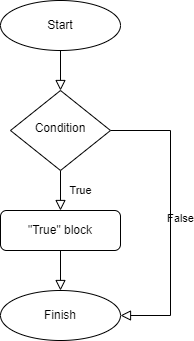

The diagram above was exported from draw.io. Its source (the exported page's mxGraphModel, read from the mxfile embedded in the PNG):
<mxGraphModel dx="692" dy="587" grid="1" gridSize="10" guides="1" tooltips="1" connect="1" arrows="1" fold="1" page="1" pageScale="1" pageWidth="827" pageHeight="1169" math="0" shadow="0">
  <root>
    <mxCell id="WIyWlLk6GJQsqaUBKTNV-0" />
    <mxCell id="WIyWlLk6GJQsqaUBKTNV-1" parent="WIyWlLk6GJQsqaUBKTNV-0" />
    <mxCell id="WIyWlLk6GJQsqaUBKTNV-2" value="" style="rounded=0;html=1;jettySize=auto;orthogonalLoop=1;fontSize=11;endArrow=block;endFill=0;endSize=8;strokeWidth=1;shadow=0;labelBackgroundColor=none;edgeStyle=orthogonalEdgeStyle;" parent="WIyWlLk6GJQsqaUBKTNV-1" edge="1">
      <mxGeometry relative="1" as="geometry">
        <mxPoint x="220" y="120" as="sourcePoint" />
        <mxPoint x="220" y="160" as="targetPoint" />
      </mxGeometry>
    </mxCell>
    <mxCell id="WIyWlLk6GJQsqaUBKTNV-4" value="True" style="rounded=0;html=1;jettySize=auto;orthogonalLoop=1;fontSize=11;endArrow=block;endFill=0;endSize=8;strokeWidth=1;shadow=0;labelBackgroundColor=none;edgeStyle=orthogonalEdgeStyle;entryX=0.5;entryY=0;entryDx=0;entryDy=0;" parent="WIyWlLk6GJQsqaUBKTNV-1" source="WIyWlLk6GJQsqaUBKTNV-6" target="WIyWlLk6GJQsqaUBKTNV-11" edge="1">
      <mxGeometry y="20" relative="1" as="geometry">
        <mxPoint as="offset" />
        <mxPoint x="220" y="290" as="targetPoint" />
      </mxGeometry>
    </mxCell>
    <mxCell id="WIyWlLk6GJQsqaUBKTNV-5" value="False" style="edgeStyle=orthogonalEdgeStyle;rounded=0;html=1;jettySize=auto;orthogonalLoop=1;fontSize=11;endArrow=block;endFill=0;endSize=8;strokeWidth=1;shadow=0;labelBackgroundColor=none;entryX=1;entryY=0.5;entryDx=0;entryDy=0;" parent="WIyWlLk6GJQsqaUBKTNV-1" source="WIyWlLk6GJQsqaUBKTNV-6" target="aAD3qz9-JexwAsysCKsy-1" edge="1">
      <mxGeometry y="10" relative="1" as="geometry">
        <mxPoint as="offset" />
        <mxPoint x="320" y="210" as="targetPoint" />
        <Array as="points">
          <mxPoint x="330" y="200" />
          <mxPoint x="330" y="385" />
        </Array>
      </mxGeometry>
    </mxCell>
    <mxCell id="WIyWlLk6GJQsqaUBKTNV-6" value="Condition" style="rhombus;whiteSpace=wrap;html=1;shadow=0;fontFamily=Helvetica;fontSize=12;align=center;strokeWidth=1;spacing=6;spacingTop=-4;" parent="WIyWlLk6GJQsqaUBKTNV-1" vertex="1">
      <mxGeometry x="170" y="160" width="100" height="80" as="geometry" />
    </mxCell>
    <mxCell id="WIyWlLk6GJQsqaUBKTNV-11" value="&quot;True&quot; block" style="rounded=1;whiteSpace=wrap;html=1;fontSize=12;glass=0;strokeWidth=1;shadow=0;" parent="WIyWlLk6GJQsqaUBKTNV-1" vertex="1">
      <mxGeometry x="160" y="280" width="120" height="40" as="geometry" />
    </mxCell>
    <mxCell id="aAD3qz9-JexwAsysCKsy-0" value="Start" style="ellipse;whiteSpace=wrap;html=1;" vertex="1" parent="WIyWlLk6GJQsqaUBKTNV-1">
      <mxGeometry x="160" y="70" width="120" height="50" as="geometry" />
    </mxCell>
    <mxCell id="aAD3qz9-JexwAsysCKsy-1" value="Finish" style="ellipse;whiteSpace=wrap;html=1;" vertex="1" parent="WIyWlLk6GJQsqaUBKTNV-1">
      <mxGeometry x="160" y="360" width="120" height="50" as="geometry" />
    </mxCell>
    <mxCell id="aAD3qz9-JexwAsysCKsy-4" value="" style="rounded=0;html=1;jettySize=auto;orthogonalLoop=1;fontSize=11;endArrow=block;endFill=0;endSize=8;strokeWidth=1;shadow=0;labelBackgroundColor=none;edgeStyle=orthogonalEdgeStyle;" edge="1" parent="WIyWlLk6GJQsqaUBKTNV-1" target="aAD3qz9-JexwAsysCKsy-1">
      <mxGeometry relative="1" as="geometry">
        <mxPoint x="220" y="320" as="sourcePoint" />
        <mxPoint x="340" y="170" as="targetPoint" />
      </mxGeometry>
    </mxCell>
  </root>
</mxGraphModel>